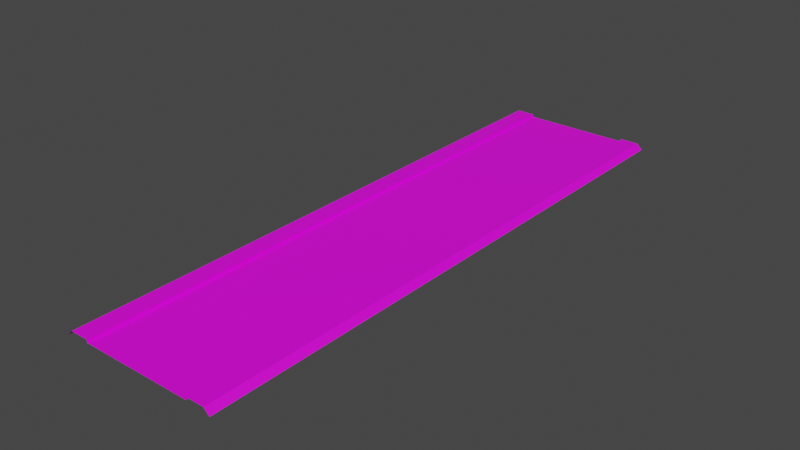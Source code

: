 # Source: RJs_Road_2_2_Basic_Node.blend  (saved by Blender 2.92.15; exported with 4.5.12 LTS)
import bpy
from mathutils import Matrix  # noqa: F401  (used for matrix-valued properties, if any)

bpy.ops.wm.read_factory_settings(use_empty=True)
scene = bpy.context.scene
scene.name = 'Scene'

# ---- collections
col_collection_001 = bpy.data.collections.new('Collection.001'); scene.collection.children.link(col_collection_001)

# ---- images (referenced by path relative to the original .blend; pixels are not part of the script)
import os
ASSET_DIR = os.environ.get("B2B_ASSET_DIR", "")  # directory of the original .blend (textures are referenced by path, not embedded)
HERE = os.path.dirname(os.path.abspath(__file__))  # packed textures are extracted next to this script under _unpacked/

def load_image(name, relpath, width, height, colorspace="sRGB"):
    """Load a texture the original file referenced (path relative to the .blend, or extracted next to this script)."""
    p = next((c for c in (os.path.join(HERE, relpath), os.path.join(ASSET_DIR, relpath)) if relpath and os.path.exists(c)), "")
    if p:
        img = bpy.data.images.load(p, check_existing=True)
        img.name = name
    else:  # same state as the original file: an image datablock whose file is absent (Cycles renders it pink)
        img = bpy.data.images.new(name, width, height)
        img.source = "FILE"
        img.filepath = "//" + (relpath or name)
    img.colorspace_settings.name = colorspace
    return img
img_rjs_road_basic_node_sl_d_png = load_image('RJs_Road Basic Node_sl_d.png', 'RJs_Road Basic Node_sl_d.png', 1024, 1024, 'sRGB')

# ---- materials (node trees are filled in below, after node groups)
mat_material_002 = bpy.data.materials.new('Material.002')
mat_material_002.use_transparent_shadow = False

# ---- material node trees
mat_material_002.use_nodes = True; mat_material_002.node_tree.nodes.clear()
_N = mat_material_002.node_tree.nodes; _L = mat_material_002.node_tree.links
n0 = _N.new('ShaderNodeBsdfPrincipled'); n0.name = 'Principled BSDF'; n0.location = (10, 300)
n0.distribution = 'GGX'
n0.subsurface_method = 'BURLEY'
n0.inputs[3].default_value = 1.45
n0.inputs[27].default_value = (0.0, 0.0, 0.0, 1.0)
n0.inputs[28].default_value = 1.0
n1 = _N.new('ShaderNodeOutputMaterial'); n1.name = 'Material Output'; n1.location = (300, 300)
n2 = _N.new('ShaderNodeTexImage'); n2.name = 'Image Texture'; n2.location = (-280, 280)
n2.image = img_rjs_road_basic_node_sl_d_png
_L.new(n0.outputs[0], n1.inputs[0])
_L.new(n2.outputs[0], n0.inputs[0])
n1.is_active_output = True

# ---- world
world_world = bpy.data.worlds.new('World'); scene.world = world_world
world_world.use_nodes = True; world_world.node_tree.nodes.clear()
_N = world_world.node_tree.nodes; _L = world_world.node_tree.links
n0 = _N.new('ShaderNodeOutputWorld'); n0.name = 'World Output'; n0.location = (300, 300)
n1 = _N.new('ShaderNodeBackground'); n1.name = 'Background'; n1.location = (10, 300)
n1.inputs[0].default_value = (0.05088, 0.05088, 0.05088, 1.0)
_L.new(n1.outputs[0], n0.inputs[0])
n0.is_active_output = True
world_world.color = (0.05088, 0.05088, 0.05088)
world_world.use_sun_shadow = False
world_world.sun_shadow_jitter_overblur = 0.0

# ---- meshes
me_plane_001 = bpy.data.meshes.new('Plane.001')
me_plane_001.from_pydata([(6.0, 32.0, -0.3), (6.0, -32.0, -0.3), (6.0, 32.0, 0.001), (6.0, -32.0, 0.001), (8.0, 32.0, 0.001), (8.0, -32.0, 0.001), (8.6, 32.0, -0.6), (8.6, -32.0, -0.6), (6.0, -30.0, -0.3), (6.0, -28.0, -0.3), (6.0, -26.0, -0.3), (6.0, -24.0, -0.3), (6.0, -22.0, -0.3), (6.0, -20.0, -0.3), (6.0, -18.0, -0.3), (6.0, -16.0, -0.3), (6.0, -14.0, -0.3), (6.0, -12.0, -0.3), (6.0, -10.0, -0.3), (6.0, -8.0, -0.3), (6.0, -6.0, -0.3), (6.0, -4.0, -0.3), (6.0, -2.0, -0.3), (6.0, 7.55e-07, -0.3), (6.0, 2.0, -0.3), (6.0, 4.0, -0.3), (6.0, 6.0, -0.3), (6.0, 8.0, -0.3), (6.0, 10.0, -0.3), (6.0, 12.0, -0.3), (6.0, 14.0, -0.3), (6.0, 16.0, -0.3), (6.0, 18.0, -0.3), (6.0, 20.0, -0.3), (6.0, 22.0, -0.3), (6.0, 24.0, -0.3), (6.0, 26.0, -0.3), (6.0, 28.0, -0.3), (6.0, 30.0, -0.3), (6.0, -30.0, 0.001), (6.0, -28.0, 0.001), (6.0, -26.0, 0.001), (6.0, -24.0, 0.001), (6.0, -22.0, 0.001), (6.0, -20.0, 0.001), (6.0, -18.0, 0.001), (6.0, -16.0, 0.001), (6.0, -14.0, 0.001), (6.0, -12.0, 0.001), (6.0, -10.0, 0.001), (6.0, -8.0, 0.001), (6.0, -6.0, 0.001), (6.0, -4.0, 0.001), (6.0, -2.0, 0.001), (6.0, 7.55e-07, 0.001), (6.0, 2.0, 0.001), (6.0, 4.0, 0.001), (6.0, 6.0, 0.001), (6.0, 8.0, 0.001), (6.0, 10.0, 0.001), (6.0, 12.0, 0.001), (6.0, 14.0, 0.001), (6.0, 16.0, 0.001), (6.0, 18.0, 0.001), (6.0, 20.0, 0.001), (6.0, 22.0, 0.001), (6.0, 24.0, 0.001), (6.0, 26.0, 0.001), (6.0, 28.0, 0.001), (6.0, 30.0, 0.001), (8.0, -30.0, 0.001), (8.0, -28.0, 0.001), (8.0, -26.0, 0.001), (8.0, -24.0, 0.001), (8.0, -22.0, 0.001), (8.0, -20.0, 0.001), (8.0, -18.0, 0.001), (8.0, -16.0, 0.001), (8.0, -14.0, 0.001), (8.0, -12.0, 0.001), (8.0, -10.0, 0.001), (8.0, -8.0, 0.001), (8.0, -6.0, 0.001), (8.0, -4.0, 0.001), (8.0, -2.0, 0.001), (8.0, 1.208e-06, 0.001), (8.0, 2.0, 0.001), (8.0, 4.0, 0.001), (8.0, 6.0, 0.001), (8.0, 8.0, 0.001), (8.0, 10.0, 0.001), (8.0, 12.0, 0.001), (8.0, 14.0, 0.001), (8.0, 16.0, 0.001), (8.0, 18.0, 0.001), (8.0, 20.0, 0.001), (8.0, 22.0, 0.001), (8.0, 24.0, 0.001), (8.0, 26.0, 0.001), (8.0, 28.0, 0.001), (8.0, 30.0, 0.001), (8.6, -30.0, -0.6), (8.6, -28.0, -0.6), (8.6, -26.0, -0.6), (8.6, -24.0, -0.6), (8.6, -22.0, -0.6), (8.6, -20.0, -0.6), (8.6, -18.0, -0.6), (8.6, -16.0, -0.6), (8.6, -14.0, -0.6), (8.6, -12.0, -0.6), (8.6, -10.0, -0.6), (8.6, -8.0, -0.6), (8.6, -6.0, -0.6), (8.6, -4.0, -0.6), (8.6, -2.0, -0.6), (8.6, 1.299e-06, -0.6), (8.6, 2.0, -0.6), (8.6, 4.0, -0.6), (8.6, 6.0, -0.6), (8.6, 8.0, -0.6), (8.6, 10.0, -0.6), (8.6, 12.0, -0.6), (8.6, 14.0, -0.6), (8.6, 16.0, -0.6), (8.6, 18.0, -0.6), (8.6, 20.0, -0.6), (8.6, 22.0, -0.6), (8.6, 24.0, -0.6), (8.6, 26.0, -0.6), (8.6, 28.0, -0.6), (8.6, 30.0, -0.6), (-6.0, 32.0, -0.3), (4.085e-07, 32.0, -0.3), (-6.0, -32.0, -0.3), (1.007e-05, -32.0, -0.3), (-6.0, 32.0, 0.001), (-6.0, -32.0, 0.001), (-8.0, 32.0, 0.001), (-8.0, -32.0, 0.001), (-8.6, 32.0, -0.6), (-8.6, -32.0, -0.6), (-6.0, -30.0, -0.3), (-6.0, -28.0, -0.3), (-6.0, -26.0, -0.3), (-6.0, -24.0, -0.3), (-6.0, -22.0, -0.3), (-6.0, -20.0, -0.3), (-6.0, -18.0, -0.3), (-6.0, -16.0, -0.3), (-6.0, -14.0, -0.3), (-6.0, -12.0, -0.3), (-6.0, -10.0, -0.3), (-6.0, -8.0, -0.3), (-6.0, -6.0, -0.3), (-6.0, -4.0, -0.3), (-6.0, -2.0, -0.3), (-6.0, -7.55e-07, -0.3), (-6.0, 2.0, -0.3), (-6.0, 4.0, -0.3), (-6.0, 6.0, -0.3), (-6.0, 8.0, -0.3), (-6.0, 10.0, -0.3), (-6.0, 12.0, -0.3), (-6.0, 14.0, -0.3), (-6.0, 16.0, -0.3), (-6.0, 18.0, -0.3), (-6.0, 20.0, -0.3), (-6.0, 22.0, -0.3), (-6.0, 24.0, -0.3), (-6.0, 26.0, -0.3), (-6.0, 28.0, -0.3), (-6.0, 30.0, -0.3), (7.105e-07, 30.0, -0.3), (1.013e-06, 28.0, -0.3), (1.315e-06, 26.0, -0.3), (1.616e-06, 24.0, -0.3), (1.918e-06, 22.0, -0.3), (2.22e-06, 20.0, -0.3), (2.522e-06, 18.0, -0.3), (2.824e-06, 16.0, -0.3), (3.126e-06, 14.0, -0.3), (3.428e-06, 12.0, -0.3), (3.73e-06, 10.0, -0.3), (4.032e-06, 8.0, -0.3), (4.334e-06, 6.0, -0.3), (4.636e-06, 4.0, -0.3), (4.938e-06, 2.0, -0.3), (5.24e-06, 3.956e-13, -0.3), (5.542e-06, -2.0, -0.3), (5.844e-06, -4.0, -0.3), (6.146e-06, -6.0, -0.3), (6.448e-06, -8.0, -0.3), (6.75e-06, -10.0, -0.3), (7.052e-06, -12.0, -0.3), (7.354e-06, -14.0, -0.3), (7.656e-06, -16.0, -0.3), (7.958e-06, -18.0, -0.3), (8.26e-06, -20.0, -0.3), (8.562e-06, -22.0, -0.3), (8.864e-06, -24.0, -0.3), (9.166e-06, -26.0, -0.3), (9.468e-06, -28.0, -0.3), (9.77e-06, -30.0, -0.3), (-6.0, -30.0, 0.001), (-6.0, -28.0, 0.001), (-6.0, -26.0, 0.001), (-6.0, -24.0, 0.001), (-6.0, -22.0, 0.001), (-6.0, -20.0, 0.001), (-6.0, -18.0, 0.001), (-6.0, -16.0, 0.001), (-6.0, -14.0, 0.001), (-6.0, -12.0, 0.001), (-6.0, -10.0, 0.001), (-6.0, -8.0, 0.001), (-6.0, -6.0, 0.001), (-6.0, -4.0, 0.001), (-6.0, -2.0, 0.001), (-6.0, -7.55e-07, 0.001), (-6.0, 2.0, 0.001), (-6.0, 4.0, 0.001), (-6.0, 6.0, 0.001), (-6.0, 8.0, 0.001), (-6.0, 10.0, 0.001), (-6.0, 12.0, 0.001), (-6.0, 14.0, 0.001), (-6.0, 16.0, 0.001), (-6.0, 18.0, 0.001), (-6.0, 20.0, 0.001), (-6.0, 22.0, 0.001), (-6.0, 24.0, 0.001), (-6.0, 26.0, 0.001), (-6.0, 28.0, 0.001), (-6.0, 30.0, 0.001), (-8.0, -30.0, 0.001), (-8.0, -28.0, 0.001), (-8.0, -26.0, 0.001), (-8.0, -24.0, 0.001), (-8.0, -22.0, 0.001), (-8.0, -20.0, 0.001), (-8.0, -18.0, 0.001), (-8.0, -16.0, 0.001), (-8.0, -14.0, 0.001), (-8.0, -12.0, 0.001), (-8.0, -10.0, 0.001), (-8.0, -8.0, 0.001), (-8.0, -6.0, 0.001), (-8.0, -4.0, 0.001), (-8.0, -2.0, 0.001), (-8.0, -1.208e-06, 0.001), (-8.0, 2.0, 0.001), (-8.0, 4.0, 0.001), (-8.0, 6.0, 0.001), (-8.0, 8.0, 0.001), (-8.0, 10.0, 0.001), (-8.0, 12.0, 0.001), (-8.0, 14.0, 0.001), (-8.0, 16.0, 0.001), (-8.0, 18.0, 0.001), (-8.0, 20.0, 0.001), (-8.0, 22.0, 0.001), (-8.0, 24.0, 0.001), (-8.0, 26.0, 0.001), (-8.0, 28.0, 0.001), (-8.0, 30.0, 0.001), (-8.6, -30.0, -0.6), (-8.6, -28.0, -0.6), (-8.6, -26.0, -0.6), (-8.6, -24.0, -0.6), (-8.6, -22.0, -0.6), (-8.6, -20.0, -0.6), (-8.6, -18.0, -0.6), (-8.6, -16.0, -0.6), (-8.6, -14.0, -0.6), (-8.6, -12.0, -0.6), (-8.6, -10.0, -0.6), (-8.6, -8.0, -0.6), (-8.6, -6.0, -0.6), (-8.6, -4.0, -0.6), (-8.6, -2.0, -0.6), (-8.6, -1.299e-06, -0.6), (-8.6, 2.0, -0.6), (-8.6, 4.0, -0.6), (-8.6, 6.0, -0.6), (-8.6, 8.0, -0.6), (-8.6, 10.0, -0.6), (-8.6, 12.0, -0.6), (-8.6, 14.0, -0.6), (-8.6, 16.0, -0.6), (-8.6, 18.0, -0.6), (-8.6, 20.0, -0.6), (-8.6, 22.0, -0.6), (-8.6, 24.0, -0.6), (-8.6, 26.0, -0.6), (-8.6, 28.0, -0.6), (-8.6, 30.0, -0.6)], [], [(203, 1, 8), (1, 39, 8), (3, 70, 39), (5, 101, 70), (100, 6, 4), (99, 131, 100), (98, 130, 99), (97, 129, 98), (96, 128, 97), (95, 127, 96), (94, 126, 95), (93, 125, 94), (92, 124, 93), (91, 123, 92), (90, 122, 91), (89, 121, 90), (88, 120, 89), (87, 119, 88), (86, 118, 87), (85, 117, 86), (84, 116, 85), (83, 115, 84), (82, 114, 83), (81, 113, 82), (80, 112, 81), (79, 111, 80), (78, 110, 79), (77, 109, 78), (76, 108, 77), (75, 107, 76), (74, 106, 75), (73, 105, 74), (72, 104, 73), (71, 103, 72), (70, 102, 71), (69, 4, 2), (68, 100, 69), (67, 99, 68), (66, 98, 67), (65, 97, 66), (64, 96, 65), (63, 95, 64), (62, 94, 63), (61, 93, 62), (60, 92, 61), (59, 91, 60), (58, 90, 59), (57, 89, 58), (56, 88, 57), (55, 87, 56), (54, 86, 55), (53, 85, 54), (52, 84, 53), (51, 83, 52), (50, 82, 51), (49, 81, 50), (48, 80, 49), (47, 79, 48), (46, 78, 47), (45, 77, 46), (44, 76, 45), (43, 75, 44), (42, 74, 43), (41, 73, 42), (40, 72, 41), (39, 71, 40), (38, 2, 0), (37, 69, 38), (36, 68, 37), (35, 67, 36), (34, 66, 35), (33, 65, 34), (32, 64, 33), (31, 63, 32), (30, 62, 31), (29, 61, 30), (28, 60, 29), (27, 59, 28), (26, 58, 27), (25, 57, 26), (24, 56, 25), (23, 55, 24), (22, 54, 23), (21, 53, 22), (20, 52, 21), (19, 51, 20), (18, 50, 19), (17, 49, 18), (16, 48, 17), (15, 47, 16), (14, 46, 15), (13, 45, 14), (12, 44, 13), (11, 43, 12), (10, 42, 11), (9, 41, 10), (8, 40, 9), (133, 38, 0), (173, 37, 38), (174, 36, 37), (175, 35, 36), (176, 34, 35), (177, 33, 34), (178, 32, 33), (179, 31, 32), (180, 30, 31), (181, 29, 30), (182, 28, 29), (183, 27, 28), (184, 26, 27), (185, 25, 26), (186, 24, 25), (187, 23, 24), (188, 22, 23), (189, 21, 22), (190, 20, 21), (191, 19, 20), (192, 18, 19), (193, 17, 18), (194, 16, 17), (195, 15, 16), (196, 14, 15), (197, 13, 14), (198, 12, 13), (199, 11, 12), (200, 10, 11), (201, 9, 10), (202, 8, 9), (134, 203, 142), (204, 134, 142), (235, 137, 204), (266, 139, 235), (140, 265, 138), (296, 264, 265), (295, 263, 264), (294, 262, 263), (293, 261, 262), (292, 260, 261), (291, 259, 260), (290, 258, 259), (289, 257, 258), (288, 256, 257), (287, 255, 256), (286, 254, 255), (285, 253, 254), (284, 252, 253), (283, 251, 252), (282, 250, 251), (281, 249, 250), (280, 248, 249), (279, 247, 248), (278, 246, 247), (277, 245, 246), (276, 244, 245), (275, 243, 244), (274, 242, 243), (273, 241, 242), (272, 240, 241), (271, 239, 240), (270, 238, 239), (269, 237, 238), (268, 236, 237), (267, 235, 236), (138, 234, 136), (265, 233, 234), (264, 232, 233), (263, 231, 232), (262, 230, 231), (261, 229, 230), (260, 228, 229), (259, 227, 228), (258, 226, 227), (257, 225, 226), (256, 224, 225), (255, 223, 224), (254, 222, 223), (253, 221, 222), (252, 220, 221), (251, 219, 220), (250, 218, 219), (249, 217, 218), (248, 216, 217), (247, 215, 216), (246, 214, 215), (245, 213, 214), (244, 212, 213), (243, 211, 212), (242, 210, 211), (241, 209, 210), (240, 208, 209), (239, 207, 208), (238, 206, 207), (237, 205, 206), (236, 204, 205), (136, 172, 132), (234, 171, 172), (233, 170, 171), (232, 169, 170), (231, 168, 169), (230, 167, 168), (229, 166, 167), (228, 165, 166), (227, 164, 165), (226, 163, 164), (225, 162, 163), (224, 161, 162), (223, 160, 161), (222, 159, 160), (221, 158, 159), (220, 157, 158), (219, 156, 157), (218, 155, 156), (217, 154, 155), (216, 153, 154), (215, 152, 153), (214, 151, 152), (213, 150, 151), (212, 149, 150), (211, 148, 149), (210, 147, 148), (209, 146, 147), (208, 145, 146), (207, 144, 145), (206, 143, 144), (205, 142, 143), (172, 133, 132), (171, 173, 172), (170, 174, 171), (169, 175, 170), (168, 176, 169), (167, 177, 168), (166, 178, 167), (165, 179, 166), (164, 180, 165), (163, 181, 164), (162, 182, 163), (161, 183, 162), (160, 184, 161), (159, 185, 160), (158, 186, 159), (157, 187, 158), (156, 188, 157), (155, 189, 156), (154, 190, 155), (153, 191, 154), (152, 192, 153), (151, 193, 152), (150, 194, 151), (149, 195, 150), (148, 196, 149), (147, 197, 148), (146, 198, 147), (145, 199, 146), (144, 200, 145), (143, 201, 144), (142, 202, 143), (203, 135, 1), (1, 3, 39), (3, 5, 70), (5, 7, 101), (100, 131, 6), (99, 130, 131), (98, 129, 130), (97, 128, 129), (96, 127, 128), (95, 126, 127), (94, 125, 126), (93, 124, 125), (92, 123, 124), (91, 122, 123), (90, 121, 122), (89, 120, 121), (88, 119, 120), (87, 118, 119), (86, 117, 118), (85, 116, 117), (84, 115, 116), (83, 114, 115), (82, 113, 114), (81, 112, 113), (80, 111, 112), (79, 110, 111), (78, 109, 110), (77, 108, 109), (76, 107, 108), (75, 106, 107), (74, 105, 106), (73, 104, 105), (72, 103, 104), (71, 102, 103), (70, 101, 102), (69, 100, 4), (68, 99, 100), (67, 98, 99), (66, 97, 98), (65, 96, 97), (64, 95, 96), (63, 94, 95), (62, 93, 94), (61, 92, 93), (60, 91, 92), (59, 90, 91), (58, 89, 90), (57, 88, 89), (56, 87, 88), (55, 86, 87), (54, 85, 86), (53, 84, 85), (52, 83, 84), (51, 82, 83), (50, 81, 82), (49, 80, 81), (48, 79, 80), (47, 78, 79), (46, 77, 78), (45, 76, 77), (44, 75, 76), (43, 74, 75), (42, 73, 74), (41, 72, 73), (40, 71, 72), (39, 70, 71), (38, 69, 2), (37, 68, 69), (36, 67, 68), (35, 66, 67), (34, 65, 66), (33, 64, 65), (32, 63, 64), (31, 62, 63), (30, 61, 62), (29, 60, 61), (28, 59, 60), (27, 58, 59), (26, 57, 58), (25, 56, 57), (24, 55, 56), (23, 54, 55), (22, 53, 54), (21, 52, 53), (20, 51, 52), (19, 50, 51), (18, 49, 50), (17, 48, 49), (16, 47, 48), (15, 46, 47), (14, 45, 46), (13, 44, 45), (12, 43, 44), (11, 42, 43), (10, 41, 42), (9, 40, 41), (8, 39, 40), (133, 173, 38), (173, 174, 37), (174, 175, 36), (175, 176, 35), (176, 177, 34), (177, 178, 33), (178, 179, 32), (179, 180, 31), (180, 181, 30), (181, 182, 29), (182, 183, 28), (183, 184, 27), (184, 185, 26), (185, 186, 25), (186, 187, 24), (187, 188, 23), (188, 189, 22), (189, 190, 21), (190, 191, 20), (191, 192, 19), (192, 193, 18), (193, 194, 17), (194, 195, 16), (195, 196, 15), (196, 197, 14), (197, 198, 13), (198, 199, 12), (199, 200, 11), (200, 201, 10), (201, 202, 9), (202, 203, 8), (134, 135, 203), (204, 137, 134), (235, 139, 137), (266, 141, 139), (140, 296, 265), (296, 295, 264), (295, 294, 263), (294, 293, 262), (293, 292, 261), (292, 291, 260), (291, 290, 259), (290, 289, 258), (289, 288, 257), (288, 287, 256), (287, 286, 255), (286, 285, 254), (285, 284, 253), (284, 283, 252), (283, 282, 251), (282, 281, 250), (281, 280, 249), (280, 279, 248), (279, 278, 247), (278, 277, 246), (277, 276, 245), (276, 275, 244), (275, 274, 243), (274, 273, 242), (273, 272, 241), (272, 271, 240), (271, 270, 239), (270, 269, 238), (269, 268, 237), (268, 267, 236), (267, 266, 235), (138, 265, 234), (265, 264, 233), (264, 263, 232), (263, 262, 231), (262, 261, 230), (261, 260, 229), (260, 259, 228), (259, 258, 227), (258, 257, 226), (257, 256, 225), (256, 255, 224), (255, 254, 223), (254, 253, 222), (253, 252, 221), (252, 251, 220), (251, 250, 219), (250, 249, 218), (249, 248, 217), (248, 247, 216), (247, 246, 215), (246, 245, 214), (245, 244, 213), (244, 243, 212), (243, 242, 211), (242, 241, 210), (241, 240, 209), (240, 239, 208), (239, 238, 207), (238, 237, 206), (237, 236, 205), (236, 235, 204), (136, 234, 172), (234, 233, 171), (233, 232, 170), (232, 231, 169), (231, 230, 168), (230, 229, 167), (229, 228, 166), (228, 227, 165), (227, 226, 164), (226, 225, 163), (225, 224, 162), (224, 223, 161), (223, 222, 160), (222, 221, 159), (221, 220, 158), (220, 219, 157), (219, 218, 156), (218, 217, 155), (217, 216, 154), (216, 215, 153), (215, 214, 152), (214, 213, 151), (213, 212, 150), (212, 211, 149), (211, 210, 148), (210, 209, 147), (209, 208, 146), (208, 207, 145), (207, 206, 144), (206, 205, 143), (205, 204, 142), (172, 173, 133), (171, 174, 173), (170, 175, 174), (169, 176, 175), (168, 177, 176), (167, 178, 177), (166, 179, 178), (165, 180, 179), (164, 181, 180), (163, 182, 181), (162, 183, 182), (161, 184, 183), (160, 185, 184), (159, 186, 185), (158, 187, 186), (157, 188, 187), (156, 189, 188), (155, 190, 189), (154, 191, 190), (153, 192, 191), (152, 193, 192), (151, 194, 193), (150, 195, 194), (149, 196, 195), (148, 197, 196), (147, 198, 197), (146, 199, 198), (145, 200, 199), (144, 201, 200), (143, 202, 201), (142, 203, 202)])
_uv = me_plane_001.uv_layers.new(name='UVMap')
_uv.uv.foreach_set('vector', [0.7919, 0.03125, 0.8838, 0.0, 0.8838, 0.03125, 0.06654, 1.0, 0.06289, 0.9688, 0.06654, 0.9688, 0.05846, 0.0, 0.0003499, 0.03125, 0.05846, 0.03125, 0.01481, 0.0, 0.02807, 0.03125, 0.01481, 0.03125, 0.01481, 0.9688, 0.02807, 1.0, 0.01481, 1.0, 0.01481, 0.9375, 0.02807, 0.9688, 0.01481, 0.9688, 0.01481, 0.9062, 0.02807, 0.9375, 0.01481, 0.9375, 0.01481, 0.875, 0.02807, 0.9062, 0.01481, 0.9062, 0.01481, 0.8438, 0.02807, 0.875, 0.01481, 0.875, 0.01481, 0.8125, 0.02807, 0.8438, 0.01481, 0.8438, 0.01481, 0.7812, 0.02807, 0.8125, 0.01481, 0.8125, 0.01481, 0.75, 0.02807, 0.7812, 0.01481, 0.7812, 0.01481, 0.7188, 0.02807, 0.75, 0.01481, 0.75, 0.01481, 0.6875, 0.02807, 0.7188, 0.01481, 0.7188, 0.01481, 0.6562, 0.02807, 0.6875, 0.01481, 0.6875, 0.01481, 0.625, 0.02807, 0.6562, 0.01481, 0.6562, 0.01481, 0.5938, 0.02807, 0.625, 0.01481, 0.625, 0.01481, 0.5625, 0.02807, 0.5938, 0.01481, 0.5938, 0.01481, 0.5312, 0.02807, 0.5625, 0.01481, 0.5625, 0.01481, 0.5, 0.02807, 0.5312, 0.01481, 0.5312, 0.01481, 0.4688, 0.02807, 0.5, 0.01481, 0.5, 0.01481, 0.4375, 0.02807, 0.4688, 0.01481, 0.4688, 0.01481, 0.4062, 0.02807, 0.4375, 0.01481, 0.4375, 0.01481, 0.375, 0.02807, 0.4062, 0.01481, 0.4062, 0.01481, 0.3438, 0.02807, 0.375, 0.01481, 0.375, 0.01481, 0.3125, 0.02807, 0.3438, 0.01481, 0.3438, 0.01481, 0.2812, 0.02807, 0.3125, 0.01481, 0.3125, 0.01481, 0.25, 0.02807, 0.2812, 0.01481, 0.2812, 0.01481, 0.2188, 0.02807, 0.25, 0.01481, 0.25, 0.01481, 0.1875, 0.02807, 0.2188, 0.01481, 0.2188, 0.01481, 0.1562, 0.02807, 0.1875, 0.01481, 0.1875, 0.01481, 0.125, 0.02807, 0.1562, 0.01481, 0.1562, 0.01481, 0.09375, 0.02807, 0.125, 0.01481, 0.125, 0.01481, 0.0625, 0.02807, 0.09375, 0.01481, 0.09375, 0.01481, 0.03125, 0.02807, 0.0625, 0.01481, 0.0625, 0.05846, 0.9688, 0.0003499, 1.0, 0.05846, 1.0, 0.05846, 0.9375, 0.0003499, 0.9688, 0.05846, 0.9688, 0.05846, 0.9062, 0.0003499, 0.9375, 0.05846, 0.9375, 0.05846, 0.875, 0.0003499, 0.9062, 0.05846, 0.9062, 0.05846, 0.8438, 0.0003499, 0.875, 0.05846, 0.875, 0.05846, 0.8125, 0.0003499, 0.8438, 0.05846, 0.8438, 0.05846, 0.7812, 0.0003499, 0.8125, 0.05846, 0.8125, 0.05846, 0.75, 0.0003499, 0.7812, 0.05846, 0.7812, 0.05846, 0.7188, 0.0003499, 0.75, 0.05846, 0.75, 0.05846, 0.6875, 0.0003499, 0.7188, 0.05846, 0.7188, 0.05846, 0.6562, 0.0003499, 0.6875, 0.05846, 0.6875, 0.05846, 0.625, 0.0003499, 0.6562, 0.05846, 0.6562, 0.05846, 0.5938, 0.0003499, 0.625, 0.05846, 0.625, 0.05846, 0.5625, 0.0003499, 0.5938, 0.05846, 0.5938, 0.05846, 0.5312, 0.0003499, 0.5625, 0.05846, 0.5625, 0.05846, 0.5, 0.0003499, 0.5312, 0.05846, 0.5312, 0.05846, 0.4688, 0.0003499, 0.5, 0.05846, 0.5, 0.05846, 0.4375, 0.0003499, 0.4688, 0.05846, 0.4688, 0.05846, 0.4062, 0.0003499, 0.4375, 0.05846, 0.4375, 0.05846, 0.375, 0.0003499, 0.4062, 0.05846, 0.4062, 0.05846, 0.3438, 0.0003499, 0.375, 0.05846, 0.375, 0.05846, 0.3125, 0.0003499, 0.3438, 0.05846, 0.3438, 0.05846, 0.2812, 0.0003499, 0.3125, 0.05846, 0.3125, 0.05846, 0.25, 0.0003499, 0.2812, 0.05846, 0.2812, 0.05846, 0.2188, 0.0003499, 0.25, 0.05846, 0.25, 0.05846, 0.1875, 0.0003499, 0.2188, 0.05846, 0.2188, 0.05846, 0.1562, 0.0003499, 0.1875, 0.05846, 0.1875, 0.05846, 0.125, 0.0003499, 0.1562, 0.05846, 0.1562, 0.05846, 0.09375, 0.0003499, 0.125, 0.05846, 0.125, 0.05846, 0.0625, 0.0003499, 0.09375, 0.05846, 0.09375, 0.05846, 0.03125, 0.0003499, 0.0625, 0.05846, 0.0625, 0.06654, 0.03125, 0.06289, 0.0, 0.06654, 0.0, 0.06654, 0.0625, 0.06289, 0.03125, 0.06654, 0.03125, 0.06654, 0.09375, 0.06289, 0.0625, 0.06654, 0.0625, 0.06654, 0.125, 0.06289, 0.09375, 0.06654, 0.09375, 0.06654, 0.1562, 0.06289, 0.125, 0.06654, 0.125, 0.06654, 0.1875, 0.06289, 0.1562, 0.06654, 0.1562, 0.06654, 0.2188, 0.06289, 0.1875, 0.06654, 0.1875, 0.06654, 0.25, 0.06289, 0.2188, 0.06654, 0.2188, 0.06654, 0.2812, 0.06289, 0.25, 0.06654, 0.25, 0.06654, 0.3125, 0.06289, 0.2812, 0.06654, 0.2812, 0.06654, 0.3438, 0.06289, 0.3125, 0.06654, 0.3125, 0.06654, 0.375, 0.06289, 0.3438, 0.06654, 0.3438, 0.06654, 0.4062, 0.06289, 0.375, 0.06654, 0.375, 0.06654, 0.4375, 0.06289, 0.4062, 0.06654, 0.4062, 0.06654, 0.4688, 0.06289, 0.4375, 0.06654, 0.4375, 0.06654, 0.5, 0.06289, 0.4688, 0.06654, 0.4688, 0.06654, 0.5312, 0.06289, 0.5, 0.06654, 0.5, 0.06654, 0.5625, 0.06289, 0.5312, 0.06654, 0.5312, 0.06654, 0.5938, 0.06289, 0.5625, 0.06654, 0.5625, 0.06654, 0.625, 0.06289, 0.5938, 0.06654, 0.5938, 0.06654, 0.6562, 0.06289, 0.625, 0.06654, 0.625, 0.06654, 0.6875, 0.06289, 0.6562, 0.06654, 0.6562, 0.06654, 0.7188, 0.06289, 0.6875, 0.06654, 0.6875, 0.06654, 0.75, 0.06289, 0.7188, 0.06654, 0.7188, 0.06654, 0.7812, 0.06289, 0.75, 0.06654, 0.75, 0.06654, 0.8125, 0.06289, 0.7812, 0.06654, 0.7812, 0.06654, 0.8438, 0.06289, 0.8125, 0.06654, 0.8125, 0.06654, 0.875, 0.06289, 0.8438, 0.06654, 0.8438, 0.06654, 0.9062, 0.06289, 0.875, 0.06654, 0.875, 0.06654, 0.9375, 0.06289, 0.9062, 0.06654, 0.9062, 0.06654, 0.9688, 0.06289, 0.9375, 0.06654, 0.9375, 0.7919, 1.0, 0.8838, 0.9687, 0.8838, 1.0, 0.7919, 0.9687, 0.8838, 0.9375, 0.8838, 0.9687, 0.7919, 0.9375, 0.8838, 0.9062, 0.8838, 0.9375, 0.7919, 0.9062, 0.8838, 0.875, 0.8838, 0.9062, 0.7919, 0.875, 0.8838, 0.8437, 0.8838, 0.875, 0.7919, 0.8437, 0.8838, 0.8125, 0.8838, 0.8437, 0.7919, 0.8125, 0.8838, 0.7812, 0.8838, 0.8125, 0.7919, 0.7812, 0.8838, 0.75, 0.8838, 0.7812, 0.7919, 0.75, 0.8838, 0.7187, 0.8838, 0.75, 0.7919, 0.7187, 0.8838, 0.6875, 0.8838, 0.7187, 0.7919, 0.6875, 0.8838, 0.6562, 0.8838, 0.6875, 0.7919, 0.6562, 0.8838, 0.625, 0.8838, 0.6562, 0.7919, 0.625, 0.8838, 0.5937, 0.8838, 0.625, 0.7919, 0.5937, 0.8838, 0.5625, 0.8838, 0.5937, 0.7919, 0.5625, 0.8838, 0.5312, 0.8838, 0.5625, 0.7919, 0.5312, 0.8838, 0.5, 0.8838, 0.5312, 0.7919, 0.5, 0.8838, 0.4687, 0.8838, 0.5, 0.7919, 0.4687, 0.8838, 0.4375, 0.8838, 0.4687, 0.7919, 0.4375, 0.8838, 0.4062, 0.8838, 0.4375, 0.7919, 0.4062, 0.8838, 0.375, 0.8838, 0.4062, 0.7919, 0.375, 0.8838, 0.3437, 0.8838, 0.375, 0.7919, 0.3437, 0.8838, 0.3125, 0.8838, 0.3437, 0.7919, 0.3125, 0.8838, 0.2812, 0.8838, 0.3125, 0.7919, 0.2812, 0.8838, 0.25, 0.8838, 0.2812, 0.7919, 0.25, 0.8838, 0.2188, 0.8838, 0.25, 0.7919, 0.2187, 0.8838, 0.1875, 0.8838, 0.2188, 0.7919, 0.1875, 0.8838, 0.1562, 0.8838, 0.1875, 0.7919, 0.1562, 0.8838, 0.125, 0.8838, 0.1562, 0.7919, 0.125, 0.8838, 0.09375, 0.8838, 0.125, 0.7919, 0.09375, 0.8838, 0.0625, 0.8838, 0.09375, 0.7919, 0.0625, 0.8838, 0.03125, 0.8838, 0.0625, 0.7001, 0.0, 0.7919, 0.03125, 0.7001, 0.03125, 0.05925, 0.03125, 0.06289, 0.0, 0.06289, 0.03125, 0.0003499, 0.03125, 0.05846, 0.0, 0.05846, 0.03125, 0.01481, 0.9688, 0.00155, 1.0, 0.00155, 0.9688, 0.01481, 0.0, 0.00155, 0.03125, 0.00155, 0.0, 0.01481, 0.03125, 0.00155, 0.0625, 0.00155, 0.03125, 0.01481, 0.0625, 0.00155, 0.09375, 0.00155, 0.0625, 0.01481, 0.09375, 0.00155, 0.125, 0.00155, 0.09375, 0.01481, 0.125, 0.00155, 0.1562, 0.00155, 0.125, 0.01481, 0.1562, 0.00155, 0.1875, 0.00155, 0.1562, 0.01481, 0.1875, 0.00155, 0.2188, 0.00155, 0.1875, 0.01481, 0.2188, 0.00155, 0.25, 0.00155, 0.2188, 0.01481, 0.25, 0.00155, 0.2812, 0.00155, 0.25, 0.01481, 0.2812, 0.00155, 0.3125, 0.00155, 0.2812, 0.01481, 0.3125, 0.00155, 0.3438, 0.00155, 0.3125, 0.01481, 0.3438, 0.00155, 0.375, 0.00155, 0.3438, 0.01481, 0.375, 0.00155, 0.4062, 0.00155, 0.375, 0.01481, 0.4062, 0.00155, 0.4375, 0.00155, 0.4062, 0.01481, 0.4375, 0.00155, 0.4688, 0.00155, 0.4375, 0.01481, 0.4688, 0.00155, 0.5, 0.00155, 0.4688, 0.01481, 0.5, 0.00155, 0.5312, 0.00155, 0.5, 0.01481, 0.5312, 0.00155, 0.5625, 0.00155, 0.5312, 0.01481, 0.5625, 0.00155, 0.5938, 0.00155, 0.5625, 0.01481, 0.5938, 0.00155, 0.625, 0.00155, 0.5938, 0.01481, 0.625, 0.00155, 0.6562, 0.00155, 0.625, 0.01481, 0.6562, 0.00155, 0.6875, 0.00155, 0.6562, 0.01481, 0.6875, 0.00155, 0.7188, 0.00155, 0.6875, 0.01481, 0.7188, 0.00155, 0.75, 0.00155, 0.7188, 0.01481, 0.75, 0.00155, 0.7812, 0.00155, 0.75, 0.01481, 0.7812, 0.00155, 0.8125, 0.00155, 0.7812, 0.01481, 0.8125, 0.00155, 0.8438, 0.00155, 0.8125, 0.01481, 0.8438, 0.00155, 0.875, 0.00155, 0.8438, 0.01481, 0.875, 0.00155, 0.9062, 0.00155, 0.875, 0.01481, 0.9062, 0.00155, 0.9375, 0.00155, 0.9062, 0.01481, 0.9375, 0.00155, 0.9688, 0.00155, 0.9375, 0.0003499, 1.0, 0.05846, 0.9688, 0.05846, 1.0, 0.0003499, 0.9688, 0.05846, 0.9375, 0.05846, 0.9688, 0.0003499, 0.9375, 0.05846, 0.9062, 0.05846, 0.9375, 0.0003499, 0.9062, 0.05846, 0.875, 0.05846, 0.9062, 0.0003499, 0.875, 0.05846, 0.8438, 0.05846, 0.875, 0.0003499, 0.8438, 0.05846, 0.8125, 0.05846, 0.8438, 0.0003499, 0.8125, 0.05846, 0.7812, 0.05846, 0.8125, 0.0003499, 0.7812, 0.05846, 0.75, 0.05846, 0.7812, 0.0003499, 0.75, 0.05846, 0.7188, 0.05846, 0.75, 0.0003499, 0.7188, 0.05846, 0.6875, 0.05846, 0.7188, 0.0003499, 0.6875, 0.05846, 0.6562, 0.05846, 0.6875, 0.0003499, 0.6562, 0.05846, 0.625, 0.05846, 0.6562, 0.0003499, 0.625, 0.05846, 0.5938, 0.05846, 0.625, 0.0003499, 0.5938, 0.05846, 0.5625, 0.05846, 0.5938, 0.0003499, 0.5625, 0.05846, 0.5312, 0.05846, 0.5625, 0.0003499, 0.5312, 0.05846, 0.5, 0.05846, 0.5312, 0.0003499, 0.5, 0.05846, 0.4688, 0.05846, 0.5, 0.0003499, 0.4688, 0.05846, 0.4375, 0.05846, 0.4688, 0.0003499, 0.4375, 0.05846, 0.4062, 0.05846, 0.4375, 0.0003499, 0.4062, 0.05846, 0.375, 0.05846, 0.4062, 0.0003499, 0.375, 0.05846, 0.3438, 0.05846, 0.375, 0.0003499, 0.3438, 0.05846, 0.3125, 0.05846, 0.3438, 0.0003499, 0.3125, 0.05846, 0.2812, 0.05846, 0.3125, 0.0003499, 0.2812, 0.05846, 0.25, 0.05846, 0.2812, 0.0003499, 0.25, 0.05846, 0.2188, 0.05846, 0.25, 0.0003499, 0.2188, 0.05846, 0.1875, 0.05846, 0.2188, 0.0003499, 0.1875, 0.05846, 0.1562, 0.05846, 0.1875, 0.0003499, 0.1562, 0.05846, 0.125, 0.05846, 0.1562, 0.0003499, 0.125, 0.05846, 0.09375, 0.05846, 0.125, 0.0003499, 0.09375, 0.05846, 0.0625, 0.05846, 0.09375, 0.0003499, 0.0625, 0.05846, 0.03125, 0.05846, 0.0625, 0.05925, 1.0, 0.06289, 0.9688, 0.06289, 1.0, 0.05925, 0.9688, 0.06289, 0.9375, 0.06289, 0.9688, 0.05925, 0.9375, 0.06289, 0.9062, 0.06289, 0.9375, 0.05925, 0.9062, 0.06289, 0.875, 0.06289, 0.9062, 0.05925, 0.875, 0.06289, 0.8438, 0.06289, 0.875, 0.05925, 0.8438, 0.06289, 0.8125, 0.06289, 0.8438, 0.05925, 0.8125, 0.06289, 0.7812, 0.06289, 0.8125, 0.05925, 0.7812, 0.06289, 0.75, 0.06289, 0.7812, 0.05925, 0.75, 0.06289, 0.7188, 0.06289, 0.75, 0.05925, 0.7188, 0.06289, 0.6875, 0.06289, 0.7188, 0.05925, 0.6875, 0.06289, 0.6562, 0.06289, 0.6875, 0.05925, 0.6562, 0.06289, 0.625, 0.06289, 0.6562, 0.05925, 0.625, 0.06289, 0.5938, 0.06289, 0.625, 0.05925, 0.5938, 0.06289, 0.5625, 0.06289, 0.5938, 0.05925, 0.5625, 0.06289, 0.5312, 0.06289, 0.5625, 0.05925, 0.5312, 0.06289, 0.5, 0.06289, 0.5312, 0.05925, 0.5, 0.06289, 0.4688, 0.06289, 0.5, 0.05925, 0.4688, 0.06289, 0.4375, 0.06289, 0.4688, 0.05925, 0.4375, 0.06289, 0.4062, 0.06289, 0.4375, 0.05925, 0.4062, 0.06289, 0.375, 0.06289, 0.4062, 0.05925, 0.375, 0.06289, 0.3438, 0.06289, 0.375, 0.05925, 0.3438, 0.06289, 0.3125, 0.06289, 0.3438, 0.05925, 0.3125, 0.06289, 0.2812, 0.06289, 0.3125, 0.05925, 0.2812, 0.06289, 0.25, 0.06289, 0.2812, 0.05925, 0.25, 0.06289, 0.2188, 0.06289, 0.25, 0.05925, 0.2188, 0.06289, 0.1875, 0.06289, 0.2188, 0.05925, 0.1875, 0.06289, 0.1562, 0.06289, 0.1875, 0.05925, 0.1562, 0.06289, 0.125, 0.06289, 0.1562, 0.05925, 0.125, 0.06289, 0.09375, 0.06289, 0.125, 0.05925, 0.09375, 0.06289, 0.0625, 0.06289, 0.09375, 0.05925, 0.0625, 0.06289, 0.03125, 0.06289, 0.0625, 0.7001, 0.9688, 0.7919, 1.0, 0.7001, 1.0, 0.7001, 0.9375, 0.7919, 0.9687, 0.7001, 0.9688, 0.7001, 0.9062, 0.7919, 0.9375, 0.7001, 0.9375, 0.7001, 0.875, 0.7919, 0.9062, 0.7001, 0.9062, 0.7001, 0.8438, 0.7919, 0.875, 0.7001, 0.875, 0.7001, 0.8125, 0.7919, 0.8437, 0.7001, 0.8438, 0.7001, 0.7812, 0.7919, 0.8125, 0.7001, 0.8125, 0.7001, 0.75, 0.7919, 0.7812, 0.7001, 0.7812, 0.7001, 0.7187, 0.7919, 0.75, 0.7001, 0.75, 0.7001, 0.6875, 0.7919, 0.7187, 0.7001, 0.7187, 0.7001, 0.6562, 0.7919, 0.6875, 0.7001, 0.6875, 0.7001, 0.625, 0.7919, 0.6562, 0.7001, 0.6562, 0.7001, 0.5937, 0.7919, 0.625, 0.7001, 0.625, 0.7001, 0.5625, 0.7919, 0.5937, 0.7001, 0.5937, 0.7001, 0.5312, 0.7919, 0.5625, 0.7001, 0.5625, 0.7001, 0.5, 0.7919, 0.5312, 0.7001, 0.5312, 0.7001, 0.4687, 0.7919, 0.5, 0.7001, 0.5, 0.7001, 0.4375, 0.7919, 0.4687, 0.7001, 0.4687, 0.7001, 0.4062, 0.7919, 0.4375, 0.7001, 0.4375, 0.7001, 0.375, 0.7919, 0.4062, 0.7001, 0.4062, 0.7001, 0.3437, 0.7919, 0.375, 0.7001, 0.375, 0.7001, 0.3125, 0.7919, 0.3437, 0.7001, 0.3437, 0.7001, 0.2812, 0.7919, 0.3125, 0.7001, 0.3125, 0.7001, 0.25, 0.7919, 0.2812, 0.7001, 0.2812, 0.7001, 0.2187, 0.7919, 0.25, 0.7001, 0.25, 0.7001, 0.1875, 0.7919, 0.2187, 0.7001, 0.2187, 0.7001, 0.1562, 0.7919, 0.1875, 0.7001, 0.1875, 0.7001, 0.125, 0.7919, 0.1562, 0.7001, 0.1562, 0.7001, 0.09375, 0.7919, 0.125, 0.7001, 0.125, 0.7001, 0.0625, 0.7919, 0.09375, 0.7001, 0.09375, 0.7001, 0.03125, 0.7919, 0.0625, 0.7001, 0.0625, 0.7919, 0.03125, 0.7919, 0.0, 0.8838, 0.0, 0.06654, 1.0, 0.06289, 1.0, 0.06289, 0.9688, 0.05846, 0.0, 0.0003499, 0.0, 0.0003499, 0.03125, 0.01481, 0.0, 0.02807, 0.0, 0.02807, 0.03125, 0.01481, 0.9688, 0.02807, 0.9688, 0.02807, 1.0, 0.01481, 0.9375, 0.02807, 0.9375, 0.02807, 0.9688, 0.01481, 0.9062, 0.02807, 0.9062, 0.02807, 0.9375, 0.01481, 0.875, 0.02807, 0.875, 0.02807, 0.9062, 0.01481, 0.8438, 0.02807, 0.8438, 0.02807, 0.875, 0.01481, 0.8125, 0.02807, 0.8125, 0.02807, 0.8438, 0.01481, 0.7812, 0.02807, 0.7812, 0.02807, 0.8125, 0.01481, 0.75, 0.02807, 0.75, 0.02807, 0.7812, 0.01481, 0.7188, 0.02807, 0.7188, 0.02807, 0.75, 0.01481, 0.6875, 0.02807, 0.6875, 0.02807, 0.7188, 0.01481, 0.6562, 0.02807, 0.6562, 0.02807, 0.6875, 0.01481, 0.625, 0.02807, 0.625, 0.02807, 0.6562, 0.01481, 0.5938, 0.02807, 0.5938, 0.02807, 0.625, 0.01481, 0.5625, 0.02807, 0.5625, 0.02807, 0.5938, 0.01481, 0.5312, 0.02807, 0.5312, 0.02807, 0.5625, 0.01481, 0.5, 0.02807, 0.5, 0.02807, 0.5312, 0.01481, 0.4688, 0.02807, 0.4688, 0.02807, 0.5, 0.01481, 0.4375, 0.02807, 0.4375, 0.02807, 0.4688, 0.01481, 0.4062, 0.02807, 0.4062, 0.02807, 0.4375, 0.01481, 0.375, 0.02807, 0.375, 0.02807, 0.4062, 0.01481, 0.3438, 0.02807, 0.3438, 0.02807, 0.375, 0.01481, 0.3125, 0.02807, 0.3125, 0.02807, 0.3438, 0.01481, 0.2812, 0.02807, 0.2812, 0.02807, 0.3125, 0.01481, 0.25, 0.02807, 0.25, 0.02807, 0.2812, 0.01481, 0.2188, 0.02807, 0.2188, 0.02807, 0.25, 0.01481, 0.1875, 0.02807, 0.1875, 0.02807, 0.2188, 0.01481, 0.1562, 0.02807, 0.1562, 0.02807, 0.1875, 0.01481, 0.125, 0.02807, 0.125, 0.02807, 0.1562, 0.01481, 0.09375, 0.02807, 0.09375, 0.02807, 0.125, 0.01481, 0.0625, 0.02807, 0.0625, 0.02807, 0.09375, 0.01481, 0.03125, 0.02807, 0.03125, 0.02807, 0.0625, 0.05846, 0.9688, 0.0003499, 0.9688, 0.0003499, 1.0, 0.05846, 0.9375, 0.0003499, 0.9375, 0.0003499, 0.9688, 0.05846, 0.9062, 0.0003499, 0.9062, 0.0003499, 0.9375, 0.05846, 0.875, 0.0003499, 0.875, 0.0003499, 0.9062, 0.05846, 0.8438, 0.0003499, 0.8438, 0.0003499, 0.875, 0.05846, 0.8125, 0.0003499, 0.8125, 0.0003499, 0.8438, 0.05846, 0.7812, 0.0003499, 0.7812, 0.0003499, 0.8125, 0.05846, 0.75, 0.0003499, 0.75, 0.0003499, 0.7812, 0.05846, 0.7188, 0.0003499, 0.7188, 0.0003499, 0.75, 0.05846, 0.6875, 0.0003499, 0.6875, 0.0003499, 0.7188, 0.05846, 0.6562, 0.0003499, 0.6562, 0.0003499, 0.6875, 0.05846, 0.625, 0.0003499, 0.625, 0.0003499, 0.6562, 0.05846, 0.5938, 0.0003499, 0.5938, 0.0003499, 0.625, 0.05846, 0.5625, 0.0003499, 0.5625, 0.0003499, 0.5938, 0.05846, 0.5312, 0.0003499, 0.5312, 0.0003499, 0.5625, 0.05846, 0.5, 0.0003499, 0.5, 0.0003499, 0.5312, 0.05846, 0.4688, 0.0003499, 0.4688, 0.0003499, 0.5, 0.05846, 0.4375, 0.0003499, 0.4375, 0.0003499, 0.4688, 0.05846, 0.4062, 0.0003499, 0.4062, 0.0003499, 0.4375, 0.05846, 0.375, 0.0003499, 0.375, 0.0003499, 0.4062, 0.05846, 0.3438, 0.0003499, 0.3438, 0.0003499, 0.375, 0.05846, 0.3125, 0.0003499, 0.3125, 0.0003499, 0.3438, 0.05846, 0.2812, 0.0003499, 0.2812, 0.0003499, 0.3125, 0.05846, 0.25, 0.0003499, 0.25, 0.0003499, 0.2812, 0.05846, 0.2188, 0.0003499, 0.2188, 0.0003499, 0.25, 0.05846, 0.1875, 0.0003499, 0.1875, 0.0003499, 0.2188, 0.05846, 0.1562, 0.0003499, 0.1562, 0.0003499, 0.1875, 0.05846, 0.125, 0.0003499, 0.125, 0.0003499, 0.1562, 0.05846, 0.09375, 0.0003499, 0.09375, 0.0003499, 0.125, 0.05846, 0.0625, 0.0003499, 0.0625, 0.0003499, 0.09375, 0.05846, 0.03125, 0.0003499, 0.03125, 0.0003499, 0.0625, 0.06654, 0.03125, 0.06289, 0.03125, 0.06289, 0.0, 0.06654, 0.0625, 0.06289, 0.0625, 0.06289, 0.03125, 0.06654, 0.09375, 0.06289, 0.09375, 0.06289, 0.0625, 0.06654, 0.125, 0.06289, 0.125, 0.06289, 0.09375, 0.06654, 0.1562, 0.06289, 0.1562, 0.06289, 0.125, 0.06654, 0.1875, 0.06289, 0.1875, 0.06289, 0.1562, 0.06654, 0.2188, 0.06289, 0.2188, 0.06289, 0.1875, 0.06654, 0.25, 0.06289, 0.25, 0.06289, 0.2188, 0.06654, 0.2812, 0.06289, 0.2812, 0.06289, 0.25, 0.06654, 0.3125, 0.06289, 0.3125, 0.06289, 0.2812, 0.06654, 0.3438, 0.06289, 0.3438, 0.06289, 0.3125, 0.06654, 0.375, 0.06289, 0.375, 0.06289, 0.3438, 0.06654, 0.4062, 0.06289, 0.4062, 0.06289, 0.375, 0.06654, 0.4375, 0.06289, 0.4375, 0.06289, 0.4062, 0.06654, 0.4688, 0.06289, 0.4688, 0.06289, 0.4375, 0.06654, 0.5, 0.06289, 0.5, 0.06289, 0.4688, 0.06654, 0.5312, 0.06289, 0.5312, 0.06289, 0.5, 0.06654, 0.5625, 0.06289, 0.5625, 0.06289, 0.5312, 0.06654, 0.5938, 0.06289, 0.5938, 0.06289, 0.5625, 0.06654, 0.625, 0.06289, 0.625, 0.06289, 0.5938, 0.06654, 0.6562, 0.06289, 0.6562, 0.06289, 0.625, 0.06654, 0.6875, 0.06289, 0.6875, 0.06289, 0.6562, 0.06654, 0.7188, 0.06289, 0.7188, 0.06289, 0.6875, 0.06654, 0.75, 0.06289, 0.75, 0.06289, 0.7188, 0.06654, 0.7812, 0.06289, 0.7812, 0.06289, 0.75, 0.06654, 0.8125, 0.06289, 0.8125, 0.06289, 0.7812, 0.06654, 0.8438, 0.06289, 0.8438, 0.06289, 0.8125, 0.06654, 0.875, 0.06289, 0.875, 0.06289, 0.8438, 0.06654, 0.9062, 0.06289, 0.9062, 0.06289, 0.875, 0.06654, 0.9375, 0.06289, 0.9375, 0.06289, 0.9062, 0.06654, 0.9688, 0.06289, 0.9688, 0.06289, 0.9375, 0.7919, 1.0, 0.7919, 0.9687, 0.8838, 0.9687, 0.7919, 0.9687, 0.7919, 0.9375, 0.8838, 0.9375, 0.7919, 0.9375, 0.7919, 0.9062, 0.8838, 0.9062, 0.7919, 0.9062, 0.7919, 0.875, 0.8838, 0.875, 0.7919, 0.875, 0.7919, 0.8437, 0.8838, 0.8437, 0.7919, 0.8437, 0.7919, 0.8125, 0.8838, 0.8125, 0.7919, 0.8125, 0.7919, 0.7812, 0.8838, 0.7812, 0.7919, 0.7812, 0.7919, 0.75, 0.8838, 0.75, 0.7919, 0.75, 0.7919, 0.7187, 0.8838, 0.7187, 0.7919, 0.7187, 0.7919, 0.6875, 0.8838, 0.6875, 0.7919, 0.6875, 0.7919, 0.6562, 0.8838, 0.6562, 0.7919, 0.6562, 0.7919, 0.625, 0.8838, 0.625, 0.7919, 0.625, 0.7919, 0.5937, 0.8838, 0.5937, 0.7919, 0.5937, 0.7919, 0.5625, 0.8838, 0.5625, 0.7919, 0.5625, 0.7919, 0.5312, 0.8838, 0.5312, 0.7919, 0.5312, 0.7919, 0.5, 0.8838, 0.5, 0.7919, 0.5, 0.7919, 0.4687, 0.8838, 0.4687, 0.7919, 0.4687, 0.7919, 0.4375, 0.8838, 0.4375, 0.7919, 0.4375, 0.7919, 0.4062, 0.8838, 0.4062, 0.7919, 0.4062, 0.7919, 0.375, 0.8838, 0.375, 0.7919, 0.375, 0.7919, 0.3437, 0.8838, 0.3437, 0.7919, 0.3437, 0.7919, 0.3125, 0.8838, 0.3125, 0.7919, 0.3125, 0.7919, 0.2812, 0.8838, 0.2812, 0.7919, 0.2812, 0.7919, 0.25, 0.8838, 0.25, 0.7919, 0.25, 0.7919, 0.2187, 0.8838, 0.2188, 0.7919, 0.2187, 0.7919, 0.1875, 0.8838, 0.1875, 0.7919, 0.1875, 0.7919, 0.1562, 0.8838, 0.1562, 0.7919, 0.1562, 0.7919, 0.125, 0.8838, 0.125, 0.7919, 0.125, 0.7919, 0.09375, 0.8838, 0.09375, 0.7919, 0.09375, 0.7919, 0.0625, 0.8838, 0.0625, 0.7919, 0.0625, 0.7919, 0.03125, 0.8838, 0.03125, 0.7001, 0.0, 0.7919, 0.0, 0.7919, 0.03125, 0.05925, 0.03125, 0.05925, 0.0, 0.06289, 0.0, 0.0003499, 0.03125, 0.0003499, 0.0, 0.05846, 0.0, 0.01481, 0.9688, 0.01481, 1.0, 0.00155, 1.0, 0.01481, 0.0, 0.01481, 0.03125, 0.00155, 0.03125, 0.01481, 0.03125, 0.01481, 0.0625, 0.00155, 0.0625, 0.01481, 0.0625, 0.01481, 0.09375, 0.00155, 0.09375, 0.01481, 0.09375, 0.01481, 0.125, 0.00155, 0.125, 0.01481, 0.125, 0.01481, 0.1562, 0.00155, 0.1562, 0.01481, 0.1562, 0.01481, 0.1875, 0.00155, 0.1875, 0.01481, 0.1875, 0.01481, 0.2188, 0.00155, 0.2188, 0.01481, 0.2188, 0.01481, 0.25, 0.00155, 0.25, 0.01481, 0.25, 0.01481, 0.2812, 0.00155, 0.2812, 0.01481, 0.2812, 0.01481, 0.3125, 0.00155, 0.3125, 0.01481, 0.3125, 0.01481, 0.3438, 0.00155, 0.3438, 0.01481, 0.3438, 0.01481, 0.375, 0.00155, 0.375, 0.01481, 0.375, 0.01481, 0.4062, 0.00155, 0.4062, 0.01481, 0.4062, 0.01481, 0.4375, 0.00155, 0.4375, 0.01481, 0.4375, 0.01481, 0.4688, 0.00155, 0.4688, 0.01481, 0.4688, 0.01481, 0.5, 0.00155, 0.5, 0.01481, 0.5, 0.01481, 0.5312, 0.00155, 0.5312, 0.01481, 0.5312, 0.01481, 0.5625, 0.00155, 0.5625, 0.01481, 0.5625, 0.01481, 0.5938, 0.00155, 0.5938, 0.01481, 0.5938, 0.01481, 0.625, 0.00155, 0.625, 0.01481, 0.625, 0.01481, 0.6562, 0.00155, 0.6562, 0.01481, 0.6562, 0.01481, 0.6875, 0.00155, 0.6875, 0.01481, 0.6875, 0.01481, 0.7188, 0.00155, 0.7188, 0.01481, 0.7188, 0.01481, 0.75, 0.00155, 0.75, 0.01481, 0.75, 0.01481, 0.7812, 0.00155, 0.7812, 0.01481, 0.7812, 0.01481, 0.8125, 0.00155, 0.8125, 0.01481, 0.8125, 0.01481, 0.8438, 0.00155, 0.8438, 0.01481, 0.8438, 0.01481, 0.875, 0.00155, 0.875, 0.01481, 0.875, 0.01481, 0.9062, 0.00155, 0.9062, 0.01481, 0.9062, 0.01481, 0.9375, 0.00155, 0.9375, 0.01481, 0.9375, 0.01481, 0.9688, 0.00155, 0.9688, 0.0003499, 1.0, 0.0003499, 0.9688, 0.05846, 0.9688, 0.0003499, 0.9688, 0.0003499, 0.9375, 0.05846, 0.9375, 0.0003499, 0.9375, 0.0003499, 0.9062, 0.05846, 0.9062, 0.0003499, 0.9062, 0.0003499, 0.875, 0.05846, 0.875, 0.0003499, 0.875, 0.0003499, 0.8438, 0.05846, 0.8438, 0.0003499, 0.8438, 0.0003499, 0.8125, 0.05846, 0.8125, 0.0003499, 0.8125, 0.0003499, 0.7812, 0.05846, 0.7812, 0.0003499, 0.7812, 0.0003499, 0.75, 0.05846, 0.75, 0.0003499, 0.75, 0.0003499, 0.7188, 0.05846, 0.7188, 0.0003499, 0.7188, 0.0003499, 0.6875, 0.05846, 0.6875, 0.0003499, 0.6875, 0.0003499, 0.6562, 0.05846, 0.6562, 0.0003499, 0.6562, 0.0003499, 0.625, 0.05846, 0.625, 0.0003499, 0.625, 0.0003499, 0.5938, 0.05846, 0.5938, 0.0003499, 0.5938, 0.0003499, 0.5625, 0.05846, 0.5625, 0.0003499, 0.5625, 0.0003499, 0.5312, 0.05846, 0.5312, 0.0003499, 0.5312, 0.0003499, 0.5, 0.05846, 0.5, 0.0003499, 0.5, 0.0003499, 0.4688, 0.05846, 0.4688, 0.0003499, 0.4688, 0.0003499, 0.4375, 0.05846, 0.4375, 0.0003499, 0.4375, 0.0003499, 0.4062, 0.05846, 0.4062, 0.0003499, 0.4062, 0.0003499, 0.375, 0.05846, 0.375, 0.0003499, 0.375, 0.0003499, 0.3438, 0.05846, 0.3438, 0.0003499, 0.3438, 0.0003499, 0.3125, 0.05846, 0.3125, 0.0003499, 0.3125, 0.0003499, 0.2812, 0.05846, 0.2812, 0.0003499, 0.2812, 0.0003499, 0.25, 0.05846, 0.25, 0.0003499, 0.25, 0.0003499, 0.2188, 0.05846, 0.2188, 0.0003499, 0.2188, 0.0003499, 0.1875, 0.05846, 0.1875, 0.0003499, 0.1875, 0.0003499, 0.1562, 0.05846, 0.1562, 0.0003499, 0.1562, 0.0003499, 0.125, 0.05846, 0.125, 0.0003499, 0.125, 0.0003499, 0.09375, 0.05846, 0.09375, 0.0003499, 0.09375, 0.0003499, 0.0625, 0.05846, 0.0625, 0.0003499, 0.0625, 0.0003499, 0.03125, 0.05846, 0.03125, 0.05925, 1.0, 0.05925, 0.9688, 0.06289, 0.9688, 0.05925, 0.9688, 0.05925, 0.9375, 0.06289, 0.9375, 0.05925, 0.9375, 0.05925, 0.9062, 0.06289, 0.9062, 0.05925, 0.9062, 0.05925, 0.875, 0.06289, 0.875, 0.05925, 0.875, 0.05925, 0.8438, 0.06289, 0.8438, 0.05925, 0.8438, 0.05925, 0.8125, 0.06289, 0.8125, 0.05925, 0.8125, 0.05925, 0.7812, 0.06289, 0.7812, 0.05925, 0.7812, 0.05925, 0.75, 0.06289, 0.75, 0.05925, 0.75, 0.05925, 0.7188, 0.06289, 0.7188, 0.05925, 0.7188, 0.05925, 0.6875, 0.06289, 0.6875, 0.05925, 0.6875, 0.05925, 0.6562, 0.06289, 0.6562, 0.05925, 0.6562, 0.05925, 0.625, 0.06289, 0.625, 0.05925, 0.625, 0.05925, 0.5938, 0.06289, 0.5938, 0.05925, 0.5938, 0.05925, 0.5625, 0.06289, 0.5625, 0.05925, 0.5625, 0.05925, 0.5312, 0.06289, 0.5312, 0.05925, 0.5312, 0.05925, 0.5, 0.06289, 0.5, 0.05925, 0.5, 0.05925, 0.4688, 0.06289, 0.4688, 0.05925, 0.4688, 0.05925, 0.4375, 0.06289, 0.4375, 0.05925, 0.4375, 0.05925, 0.4062, 0.06289, 0.4062, 0.05925, 0.4062, 0.05925, 0.375, 0.06289, 0.375, 0.05925, 0.375, 0.05925, 0.3438, 0.06289, 0.3438, 0.05925, 0.3438, 0.05925, 0.3125, 0.06289, 0.3125, 0.05925, 0.3125, 0.05925, 0.2812, 0.06289, 0.2812, 0.05925, 0.2812, 0.05925, 0.25, 0.06289, 0.25, 0.05925, 0.25, 0.05925, 0.2188, 0.06289, 0.2188, 0.05925, 0.2188, 0.05925, 0.1875, 0.06289, 0.1875, 0.05925, 0.1875, 0.05925, 0.1562, 0.06289, 0.1562, 0.05925, 0.1562, 0.05925, 0.125, 0.06289, 0.125, 0.05925, 0.125, 0.05925, 0.09375, 0.06289, 0.09375, 0.05925, 0.09375, 0.05925, 0.0625, 0.06289, 0.0625, 0.05925, 0.0625, 0.05925, 0.03125, 0.06289, 0.03125, 0.7001, 0.9688, 0.7919, 0.9687, 0.7919, 1.0, 0.7001, 0.9375, 0.7919, 0.9375, 0.7919, 0.9687, 0.7001, 0.9062, 0.7919, 0.9062, 0.7919, 0.9375, 0.7001, 0.875, 0.7919, 0.875, 0.7919, 0.9062, 0.7001, 0.8438, 0.7919, 0.8437, 0.7919, 0.875, 0.7001, 0.8125, 0.7919, 0.8125, 0.7919, 0.8437, 0.7001, 0.7812, 0.7919, 0.7812, 0.7919, 0.8125, 0.7001, 0.75, 0.7919, 0.75, 0.7919, 0.7812, 0.7001, 0.7187, 0.7919, 0.7187, 0.7919, 0.75, 0.7001, 0.6875, 0.7919, 0.6875, 0.7919, 0.7187, 0.7001, 0.6562, 0.7919, 0.6562, 0.7919, 0.6875, 0.7001, 0.625, 0.7919, 0.625, 0.7919, 0.6562, 0.7001, 0.5937, 0.7919, 0.5937, 0.7919, 0.625, 0.7001, 0.5625, 0.7919, 0.5625, 0.7919, 0.5937, 0.7001, 0.5312, 0.7919, 0.5312, 0.7919, 0.5625, 0.7001, 0.5, 0.7919, 0.5, 0.7919, 0.5312, 0.7001, 0.4687, 0.7919, 0.4687, 0.7919, 0.5, 0.7001, 0.4375, 0.7919, 0.4375, 0.7919, 0.4687, 0.7001, 0.4062, 0.7919, 0.4062, 0.7919, 0.4375, 0.7001, 0.375, 0.7919, 0.375, 0.7919, 0.4062, 0.7001, 0.3437, 0.7919, 0.3437, 0.7919, 0.375, 0.7001, 0.3125, 0.7919, 0.3125, 0.7919, 0.3437, 0.7001, 0.2812, 0.7919, 0.2812, 0.7919, 0.3125, 0.7001, 0.25, 0.7919, 0.25, 0.7919, 0.2812, 0.7001, 0.2187, 0.7919, 0.2187, 0.7919, 0.25, 0.7001, 0.1875, 0.7919, 0.1875, 0.7919, 0.2187, 0.7001, 0.1562, 0.7919, 0.1562, 0.7919, 0.1875, 0.7001, 0.125, 0.7919, 0.125, 0.7919, 0.1562, 0.7001, 0.09375, 0.7919, 0.09375, 0.7919, 0.125, 0.7001, 0.0625, 0.7919, 0.0625, 0.7919, 0.09375, 0.7001, 0.03125, 0.7919, 0.03125, 0.7919, 0.0625])
me_plane_001.materials.append(mat_material_002)
me_plane_001.use_remesh_fix_poles = True
me_plane_001.use_remesh_preserve_attributes = False
me_plane_001.use_mirror_vertex_groups = False
me_plane_001.update()

# ---- objects
ob_plane = bpy.data.objects.new('plane', me_plane_001)

# ---- transforms, parenting, visibility, modifiers, constraints
ob_plane.location = (0.0, 0.0, 0.0)
ob_plane.lineart.crease_threshold = 0.0

# ---- collection membership
col_collection_001.objects.link(ob_plane)

# ---- scene / render settings (as saved in the file)
scene.frame_start = 1; scene.frame_end = 250; scene.frame_set(49)
scene.render.engine = 'BLENDER_EEVEE_NEXT'
scene.cycles.use_denoising = False
scene.cycles.samples = 128
scene.cycles.sampling_pattern = 'TABULATED_SOBOL'
scene.cycles.use_adaptive_sampling = False
scene.cycles.use_light_tree = False
scene.view_settings.view_transform = 'Filmic'
bpy.context.view_layer.update()

# ---- added for rendering (the .blend has no active camera and no usable light): camera, sun
cam_auto = bpy.data.cameras.new('AutoCamera')
cam_auto.lens = 50.0
cam_auto.sensor_width = 36.0
cam_auto.clip_end = 1076.13
ob_auto_camera = bpy.data.objects.new('AutoCamera', cam_auto)
scene.collection.objects.link(ob_auto_camera)
ob_auto_camera.location = (61.318, -73.5817, 48.7549)
ob_auto_camera.rotation_euler = (1.09748, -7.21219e-08, 0.694738)
scene.camera = ob_auto_camera
light_auto_sun = bpy.data.lights.new('AutoSun', 'SUN')
light_auto_sun.energy = 3.0
light_auto_sun.angle = 0.0523599
ob_auto_sun = bpy.data.objects.new('AutoSun', light_auto_sun)
scene.collection.objects.link(ob_auto_sun)
ob_auto_sun.rotation_euler = (0.872665, 0.174533, 0.523599)
bpy.context.view_layer.update()
